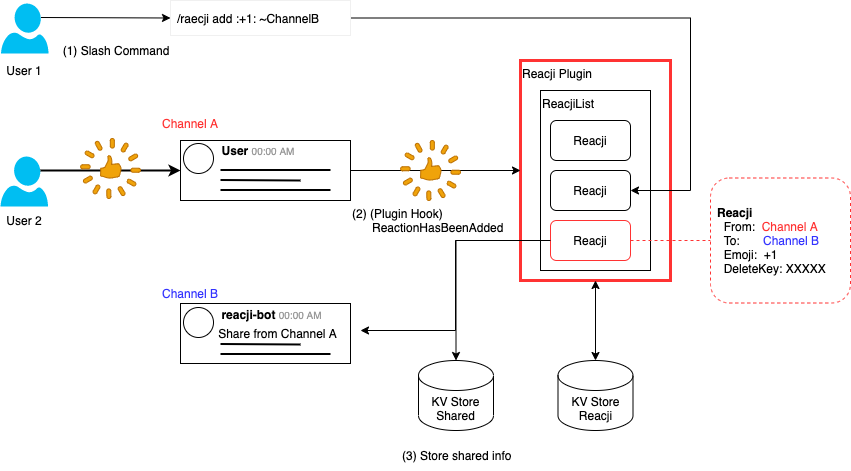

The diagram above was exported from draw.io. Its source (the exported page's mxGraphModel, read from the mxfile embedded in the PNG):
<mxGraphModel dx="1650" dy="845" grid="1" gridSize="10" guides="1" tooltips="1" connect="1" arrows="1" fold="1" page="1" pageScale="1" pageWidth="827" pageHeight="1169" math="0" shadow="0">
  <root>
    <mxCell id="0" />
    <mxCell id="1" parent="0" />
    <mxCell id="22" value="Reacji Plugin" style="rounded=0;whiteSpace=wrap;html=1;align=left;verticalAlign=top;strokeColor=#FF3333;strokeWidth=3;" vertex="1" parent="1">
      <mxGeometry x="490" y="140" width="150" height="220" as="geometry" />
    </mxCell>
    <mxCell id="20" value="&lt;font color=&quot;#ff3333&quot;&gt;Channel A&lt;/font&gt;" style="rounded=0;whiteSpace=wrap;html=1;align=left;verticalAlign=top;strokeColor=none;fillColor=none;" vertex="1" parent="1">
      <mxGeometry x="130" y="190" width="200" height="100" as="geometry" />
    </mxCell>
    <mxCell id="6" value="ReacjiList" style="rounded=0;whiteSpace=wrap;html=1;verticalAlign=top;align=left;" vertex="1" parent="1">
      <mxGeometry x="510" y="170" width="110" height="180" as="geometry" />
    </mxCell>
    <mxCell id="38" style="edgeStyle=none;rounded=0;orthogonalLoop=1;jettySize=auto;html=1;exitX=0.5;exitY=0;exitDx=0;exitDy=0;exitPerimeter=0;entryX=0.5;entryY=1;entryDx=0;entryDy=0;endArrow=classic;endFill=1;strokeWidth=1;startArrow=classic;startFill=1;" edge="1" parent="1" source="3" target="22">
      <mxGeometry relative="1" as="geometry" />
    </mxCell>
    <mxCell id="3" value="KV Store&lt;br&gt;Reacji" style="shape=cylinder3;whiteSpace=wrap;html=1;boundedLbl=1;backgroundOutline=1;size=15;strokeWidth=1;" vertex="1" parent="1">
      <mxGeometry x="527.5" y="440" width="75" height="70" as="geometry" />
    </mxCell>
    <mxCell id="5" value="Reacji" style="rounded=1;whiteSpace=wrap;html=1;" vertex="1" parent="1">
      <mxGeometry x="520" y="200" width="80" height="40" as="geometry" />
    </mxCell>
    <mxCell id="7" value="Reacji" style="rounded=1;whiteSpace=wrap;html=1;" vertex="1" parent="1">
      <mxGeometry x="520" y="250" width="80" height="40" as="geometry" />
    </mxCell>
    <mxCell id="36" style="rounded=0;orthogonalLoop=1;jettySize=auto;html=1;exitX=1;exitY=0.5;exitDx=0;exitDy=0;entryX=0;entryY=0.5;entryDx=0;entryDy=0;strokeWidth=1;dashed=1;strokeColor=#FF3333;endArrow=none;endFill=0;" edge="1" parent="1" source="8" target="35">
      <mxGeometry relative="1" as="geometry" />
    </mxCell>
    <mxCell id="54" style="edgeStyle=orthogonalEdgeStyle;rounded=0;orthogonalLoop=1;jettySize=auto;html=1;exitX=0;exitY=0.5;exitDx=0;exitDy=0;entryX=0.5;entryY=0;entryDx=0;entryDy=0;entryPerimeter=0;startArrow=none;startFill=0;endArrow=classic;endFill=1;strokeWidth=1;" edge="1" parent="1" source="8" target="53">
      <mxGeometry relative="1" as="geometry" />
    </mxCell>
    <mxCell id="8" value="Reacji" style="rounded=1;whiteSpace=wrap;html=1;strokeColor=#FF3333;" vertex="1" parent="1">
      <mxGeometry x="520" y="300" width="80" height="40" as="geometry" />
    </mxCell>
    <mxCell id="15" value="" style="group" vertex="1" connectable="0" parent="1">
      <mxGeometry x="150" y="220" width="170" height="60" as="geometry" />
    </mxCell>
    <mxCell id="9" value="" style="rounded=0;whiteSpace=wrap;html=1;align=left;" vertex="1" parent="15">
      <mxGeometry width="170" height="60" as="geometry" />
    </mxCell>
    <mxCell id="10" value="&lt;b&gt;User&lt;/b&gt; &lt;font color=&quot;#999999&quot; style=&quot;font-size: 10px&quot;&gt;00:00 AM&lt;/font&gt;" style="text;html=1;strokeColor=none;fillColor=none;align=center;verticalAlign=middle;whiteSpace=wrap;rounded=0;" vertex="1" parent="15">
      <mxGeometry x="33" width="90" height="20" as="geometry" />
    </mxCell>
    <mxCell id="11" value="" style="ellipse;whiteSpace=wrap;html=1;aspect=fixed;align=left;" vertex="1" parent="15">
      <mxGeometry x="3" y="3" width="30" height="30" as="geometry" />
    </mxCell>
    <mxCell id="12" value="" style="endArrow=none;html=1;strokeWidth=2;" edge="1" parent="15">
      <mxGeometry width="50" height="50" relative="1" as="geometry">
        <mxPoint x="150" y="29.5" as="sourcePoint" />
        <mxPoint x="40" y="29.5" as="targetPoint" />
      </mxGeometry>
    </mxCell>
    <mxCell id="13" value="" style="endArrow=none;html=1;strokeWidth=2;" edge="1" parent="15">
      <mxGeometry width="50" height="50" relative="1" as="geometry">
        <mxPoint x="120" y="40" as="sourcePoint" />
        <mxPoint x="40" y="39.5" as="targetPoint" />
      </mxGeometry>
    </mxCell>
    <mxCell id="14" value="" style="endArrow=none;html=1;strokeWidth=2;" edge="1" parent="15">
      <mxGeometry width="50" height="50" relative="1" as="geometry">
        <mxPoint x="150" y="49.5" as="sourcePoint" />
        <mxPoint x="40" y="49.5" as="targetPoint" />
      </mxGeometry>
    </mxCell>
    <mxCell id="18" style="edgeStyle=orthogonalEdgeStyle;rounded=0;orthogonalLoop=1;jettySize=auto;html=1;exitX=0.84;exitY=0.28;exitDx=0;exitDy=0;exitPerimeter=0;entryX=0;entryY=0.5;entryDx=0;entryDy=0;strokeWidth=2;" edge="1" parent="1" source="17" target="9">
      <mxGeometry relative="1" as="geometry" />
    </mxCell>
    <mxCell id="17" value="" style="verticalLabelPosition=bottom;html=1;verticalAlign=top;align=center;strokeColor=none;fillColor=#00BEF2;shape=mxgraph.azure.user;" vertex="1" parent="1">
      <mxGeometry x="-30" y="236" width="47.5" height="50" as="geometry" />
    </mxCell>
    <mxCell id="21" value="&lt;font color=&quot;#3333ff&quot;&gt;Channel B&lt;/font&gt;" style="rounded=0;whiteSpace=wrap;html=1;align=left;verticalAlign=top;fillColor=none;strokeColor=none;" vertex="1" parent="1">
      <mxGeometry x="130" y="360" width="200" height="100" as="geometry" />
    </mxCell>
    <mxCell id="24" value="" style="group" vertex="1" connectable="0" parent="1">
      <mxGeometry x="150" y="384" width="170" height="60" as="geometry" />
    </mxCell>
    <mxCell id="25" value="" style="rounded=0;whiteSpace=wrap;html=1;align=left;" vertex="1" parent="24">
      <mxGeometry y="-1" width="170" height="60" as="geometry" />
    </mxCell>
    <mxCell id="26" value="&lt;b&gt;reacji-bot&lt;/b&gt; &lt;font color=&quot;#999999&quot; style=&quot;font-size: 10px&quot;&gt;00:00 AM&lt;/font&gt;" style="text;html=1;strokeColor=none;fillColor=none;align=center;verticalAlign=middle;whiteSpace=wrap;rounded=0;" vertex="1" parent="24">
      <mxGeometry x="38" width="107" height="20" as="geometry" />
    </mxCell>
    <mxCell id="27" value="" style="ellipse;whiteSpace=wrap;html=1;aspect=fixed;align=left;" vertex="1" parent="24">
      <mxGeometry x="3" y="3" width="30" height="30" as="geometry" />
    </mxCell>
    <mxCell id="29" value="" style="endArrow=none;html=1;strokeWidth=2;" edge="1" parent="24">
      <mxGeometry width="50" height="50" relative="1" as="geometry">
        <mxPoint x="120" y="40" as="sourcePoint" />
        <mxPoint x="40" y="39.5" as="targetPoint" />
      </mxGeometry>
    </mxCell>
    <mxCell id="30" value="" style="endArrow=none;html=1;strokeWidth=2;" edge="1" parent="24">
      <mxGeometry width="50" height="50" relative="1" as="geometry">
        <mxPoint x="150" y="49.5" as="sourcePoint" />
        <mxPoint x="40" y="49.5" as="targetPoint" />
      </mxGeometry>
    </mxCell>
    <mxCell id="32" value="Share from Channel A" style="text;html=1;strokeColor=none;fillColor=none;align=center;verticalAlign=middle;whiteSpace=wrap;rounded=0;" vertex="1" parent="24">
      <mxGeometry x="34" y="19" width="127" height="20" as="geometry" />
    </mxCell>
    <mxCell id="23" style="edgeStyle=orthogonalEdgeStyle;rounded=0;orthogonalLoop=1;jettySize=auto;html=1;exitX=0;exitY=0.5;exitDx=0;exitDy=0;entryX=1;entryY=0.5;entryDx=0;entryDy=0;strokeWidth=1;" edge="1" parent="1" source="8" target="21">
      <mxGeometry relative="1" as="geometry" />
    </mxCell>
    <mxCell id="33" style="edgeStyle=orthogonalEdgeStyle;rounded=0;orthogonalLoop=1;jettySize=auto;html=1;exitX=1;exitY=0.5;exitDx=0;exitDy=0;entryX=0;entryY=0.5;entryDx=0;entryDy=0;strokeWidth=1;" edge="1" parent="1" source="9" target="22">
      <mxGeometry relative="1" as="geometry" />
    </mxCell>
    <mxCell id="34" value="" style="html=1;aspect=fixed;strokeColor=#BD7000;shadow=0;align=center;verticalAlign=top;fillColor=#f0a30a;shape=mxgraph.gcp2.thumbs_up;fontColor=#ffffff;" vertex="1" parent="1">
      <mxGeometry x="50" y="218" width="60" height="60" as="geometry" />
    </mxCell>
    <mxCell id="35" value="&lt;b&gt;Reacji&lt;/b&gt;&lt;br&gt;&amp;nbsp; From:&amp;nbsp; &lt;font color=&quot;#ff3333&quot;&gt;Channel A&lt;/font&gt;&lt;br&gt;&amp;nbsp; To:&amp;nbsp; &amp;nbsp; &amp;nbsp; &amp;nbsp;&lt;font color=&quot;#3333ff&quot;&gt;Channel B&lt;br&gt;&lt;/font&gt;&amp;nbsp; Emoji:&amp;nbsp; +1&lt;br&gt;&amp;nbsp; DeleteKey: XXXXX" style="rounded=1;whiteSpace=wrap;html=1;align=left;spacingLeft=5;dashed=1;strokeColor=#FF3333;" vertex="1" parent="1">
      <mxGeometry x="680" y="257.5" width="140" height="125" as="geometry" />
    </mxCell>
    <mxCell id="39" value="User 2" style="text;html=1;strokeColor=none;fillColor=none;align=center;verticalAlign=middle;whiteSpace=wrap;rounded=0;dashed=1;" vertex="1" parent="1">
      <mxGeometry x="-26.25" y="290" width="40" height="20" as="geometry" />
    </mxCell>
    <mxCell id="41" value="(2) (Plugin Hook)&lt;br&gt;&amp;nbsp; &amp;nbsp; &amp;nbsp; ReactionHasBeenAdded" style="text;html=1;fillColor=none;align=left;verticalAlign=middle;whiteSpace=wrap;rounded=0;" vertex="1" parent="1">
      <mxGeometry x="320" y="285" width="170" height="30" as="geometry" />
    </mxCell>
    <mxCell id="16" value="" style="html=1;aspect=fixed;strokeColor=#BD7000;shadow=0;align=center;verticalAlign=top;fillColor=#f0a30a;shape=mxgraph.gcp2.thumbs_up;fontColor=#ffffff;" vertex="1" parent="1">
      <mxGeometry x="370" y="220" width="60" height="60" as="geometry" />
    </mxCell>
    <mxCell id="47" style="rounded=0;orthogonalLoop=1;jettySize=auto;html=1;exitX=0.84;exitY=0.28;exitDx=0;exitDy=0;exitPerimeter=0;entryX=0;entryY=0.5;entryDx=0;entryDy=0;startArrow=none;startFill=0;endArrow=classic;endFill=1;strokeWidth=1;" edge="1" parent="1" source="42" target="44">
      <mxGeometry relative="1" as="geometry" />
    </mxCell>
    <mxCell id="42" value="" style="verticalLabelPosition=bottom;html=1;verticalAlign=top;align=center;strokeColor=none;fillColor=#00BEF2;shape=mxgraph.azure.user;" vertex="1" parent="1">
      <mxGeometry x="-29.5" y="83" width="47.5" height="50" as="geometry" />
    </mxCell>
    <mxCell id="45" style="edgeStyle=orthogonalEdgeStyle;rounded=0;orthogonalLoop=1;jettySize=auto;html=1;exitX=1;exitY=0.5;exitDx=0;exitDy=0;entryX=1;entryY=0.5;entryDx=0;entryDy=0;startArrow=none;startFill=0;endArrow=classic;endFill=1;strokeWidth=1;" edge="1" parent="1" source="44" target="7">
      <mxGeometry relative="1" as="geometry">
        <Array as="points">
          <mxPoint x="660" y="98" />
          <mxPoint x="660" y="270" />
        </Array>
      </mxGeometry>
    </mxCell>
    <mxCell id="44" value="/raecji add :+1: ~ChannelB" style="rounded=0;whiteSpace=wrap;html=1;strokeColor=#f0f0f0;strokeWidth=1;align=left;spacingLeft=5;" vertex="1" parent="1">
      <mxGeometry x="140" y="80" width="180" height="35" as="geometry" />
    </mxCell>
    <mxCell id="46" value="User 1" style="text;html=1;strokeColor=none;fillColor=none;align=center;verticalAlign=middle;whiteSpace=wrap;rounded=0;dashed=1;" vertex="1" parent="1">
      <mxGeometry x="-26.25" y="140" width="40" height="20" as="geometry" />
    </mxCell>
    <mxCell id="51" value="(1) Slash Command" style="text;html=1;fillColor=none;align=center;verticalAlign=middle;whiteSpace=wrap;rounded=0;" vertex="1" parent="1">
      <mxGeometry x="22" y="115" width="128" height="30" as="geometry" />
    </mxCell>
    <mxCell id="53" value="KV Store&lt;br&gt;Shared" style="shape=cylinder3;whiteSpace=wrap;html=1;boundedLbl=1;backgroundOutline=1;size=15;strokeWidth=1;" vertex="1" parent="1">
      <mxGeometry x="388" y="440" width="75" height="70" as="geometry" />
    </mxCell>
    <mxCell id="55" value="(3) Store shared info" style="text;html=1;fillColor=none;align=left;verticalAlign=middle;whiteSpace=wrap;rounded=0;" vertex="1" parent="1">
      <mxGeometry x="370" y="520" width="120" height="30" as="geometry" />
    </mxCell>
  </root>
</mxGraphModel>